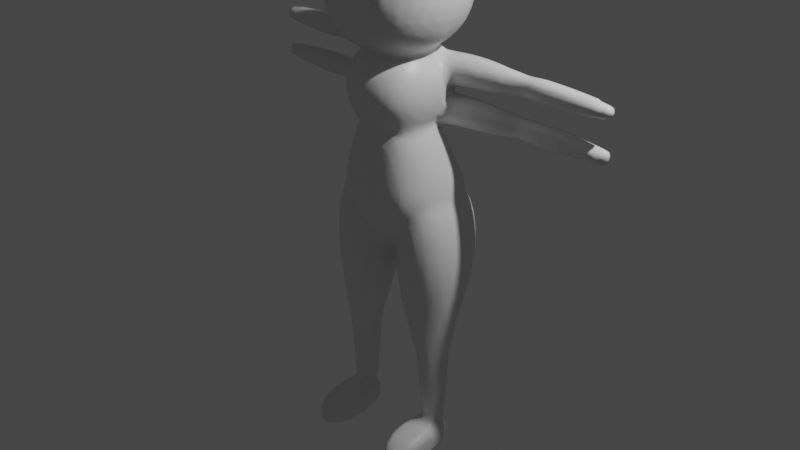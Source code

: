 # Source: baba.blend  (saved by Blender 2.83.19; exported with 4.5.12 LTS)
import bpy
from mathutils import Matrix  # noqa: F401  (used for matrix-valued properties, if any)

bpy.ops.wm.read_factory_settings(use_empty=True)
scene = bpy.context.scene
scene.name = 'Scene'

# ---- collections
col_collection = bpy.data.collections.new('Collection'); scene.collection.children.link(col_collection)

# ---- materials (node trees are filled in below, after node groups)
mat_material = bpy.data.materials.new('Material')
mat_material.alpha_threshold = 0.0
mat_material.use_transparent_shadow = False
mat_material.line_color = (0.0, 0.0, 0.0, 1.0)

# ---- material node trees
mat_material.use_nodes = True; mat_material.node_tree.nodes.clear()
_N = mat_material.node_tree.nodes; _L = mat_material.node_tree.links
n0 = _N.new('ShaderNodeOutputMaterial'); n0.name = 'Material Output'; n0.location = (300, 300)
n1 = _N.new('ShaderNodeBsdfPrincipled'); n1.name = 'Principled BSDF'; n1.location = (10, 300)
n1.distribution = 'GGX'
n1.subsurface_method = 'BURLEY'
n1.inputs[2].default_value = 0.4
n1.inputs[3].default_value = 1.45
n1.inputs[27].default_value = (0.0, 0.0, 0.0, 1.0)
n1.inputs[28].default_value = 1.0
_L.new(n1.outputs[0], n0.inputs[0])
n0.is_active_output = True

# ---- world
world_world = bpy.data.worlds.new('World'); scene.world = world_world
world_world.use_nodes = True; world_world.node_tree.nodes.clear()
_N = world_world.node_tree.nodes; _L = world_world.node_tree.links
n0 = _N.new('ShaderNodeOutputWorld'); n0.name = 'World Output'; n0.location = (300, 300)
n1 = _N.new('ShaderNodeBackground'); n1.name = 'Background'; n1.location = (10, 300)
n1.inputs[0].default_value = (0.05088, 0.05088, 0.05088, 1.0)
_L.new(n1.outputs[0], n0.inputs[0])
n0.is_active_output = True
world_world.color = (0.05088, 0.05088, 0.05088)
world_world.use_sun_shadow = False
world_world.sun_shadow_jitter_overblur = 0.0

# ---- cameras
cam_camera = bpy.data.cameras.new('Camera')
cam_camera.clip_end = 100.0
cam_camera.ortho_scale = 7.314

# ---- lights
light_light = bpy.data.lights.new('Light', 'POINT')
light_light.transmission_factor = 0.0
light_light.energy = 1000.0
light_light.shadow_soft_size = 0.1
light_light.shadow_maximum_resolution = 0.006
light_light.use_absolute_resolution = True

# ---- meshes
me_cube = bpy.data.meshes.new('Cube')
me_cube.from_pydata([(0.4583, 0.4583, -5.724), (0.4583, 0.4583, -6.641), (0.4583, -0.4583, -5.724), (0.4583, -0.4583, -6.641), (-0.4583, 0.4583, -5.724), (-0.4583, 0.4583, -6.641), (-0.4583, -0.4583, -5.724), (-0.4583, -0.4583, -6.641), (-0.5613, -9.313e-10, -6.744), (-8.731e-09, 0.5613, -6.744), (0.5613, 0.5613, -6.182), (-0.5613, -0.5613, -6.182), (0.5613, -0.5613, -6.182), (-0.5613, 0.5613, -6.182), (-8.731e-09, -0.5613, -5.621), (0.5613, -9.313e-10, -5.621), (-8.731e-09, -0.5613, -6.744), (-0.5613, -9.313e-10, -5.621), (-8.731e-09, 0.5613, -5.621), (0.5613, -9.313e-10, -6.744), (-8.731e-09, 0.7938, -6.182), (0.7938, -9.313e-10, -6.182), (-8.731e-09, -9.313e-10, -6.976), (-0.7938, -9.313e-10, -6.182), (-8.731e-09, -0.7938, -6.182), (-8.731e-09, -9.313e-10, -5.389), (0.4976, -0.5014, 2.964), (0.4976, -0.5014, 1.972), (-0.4943, -0.5014, 2.964), (-0.4943, -0.5014, 1.972), (0.4976, 0.4905, 2.964), (0.4976, 0.4905, 1.972), (-0.4943, 0.4905, 2.964), (-0.4943, 0.4905, 1.972), (0.001649, 0.602, 1.861), (0.6091, -0.005461, 1.861), (0.6091, -0.6129, 2.468), (-0.6058, 0.602, 2.468), (-0.6058, -0.6129, 2.468), (0.6091, 0.602, 2.468), (-0.6058, -0.005461, 3.076), (0.001649, -0.6129, 3.076), (-0.6058, -0.005461, 1.861), (0.001649, 0.602, 3.076), (0.6091, -0.005461, 3.076), (0.001649, -0.6129, 1.861), (0.8607, -0.005461, 2.468), (0.001649, -0.8645, 2.468), (0.001649, -0.005461, 1.609), (0.001649, 0.8536, 2.468), (-0.8574, -0.005461, 2.468), (0.001649, -0.005461, 3.327), (0.6425, 0.6425, -7.742), (0.6425, 0.6425, -8.914), (0.6425, -0.6425, -7.742), (0.6425, -0.6425, -8.914), (-0.6425, 0.6425, -7.742), (-0.6425, 0.6425, -8.914), (-0.6425, -0.6425, -7.742), (-0.6425, -0.6425, -8.914), (-0.6425, 0.0, -8.914), (5.006e-09, 0.6425, -8.914), (0.6425, 0.6425, -8.328), (-0.6425, -0.6425, -8.328), (0.6425, -0.6425, -8.328), (-0.6425, 0.6425, -8.328), (5.006e-09, -0.6425, -7.742), (0.6425, 0.0, -7.742), (5.006e-09, -0.6425, -8.914), (-0.6425, 0.0, -7.742), (5.006e-09, 0.6425, -7.742), (0.6425, 0.0, -8.914), (5.006e-09, 0.6425, -8.328), (0.6425, 0.0, -8.328), (5.006e-09, 0.0, -8.914), (-0.6425, 0.0, -8.328), (5.006e-09, -0.6425, -8.328), (5.006e-09, 0.0, -7.742), (-0.1008, 0.354, 1.498), (-2.081, 0.4912, 1.55), (-0.1055, 0.1149, 1.5), (-2.081, 0.3528, 1.55), (-0.1008, 0.354, 1.741), (-2.081, 0.4912, 1.689), (-0.1055, 0.1149, 1.739), (-2.081, 0.3528, 1.689), (-2.081, 0.422, 1.717), (-2.081, 0.5199, 1.619), (-1.265, 0.4824, 1.544), (-1.265, 0.3616, 1.695), (-1.265, 0.3616, 1.544), (-1.265, 0.4824, 1.695), (-0.1055, 0.0653, 1.619), (-0.1008, 0.2328, 1.448), (-2.081, 0.3241, 1.619), (-0.1008, 0.2328, 1.791), (-0.1055, 0.4041, 1.619), (-2.081, 0.422, 1.522), (-1.265, 0.5074, 1.619), (-1.265, 0.422, 1.513), (-1.265, 0.422, 1.726), (-1.265, 0.3366, 1.619), (-0.113, 0.2377, 1.619), (0.3671, -0.3654, 1.761), (0.2199, -0.2731, 0.8518), (-0.3638, -0.3654, 1.761), (-0.2166, -0.2731, 0.8518), (0.3671, 0.3654, 1.761), (0.2199, 0.212, 0.8518), (-0.3638, 0.3654, 1.761), (-0.2166, 0.212, 0.8518), (0.001649, 0.261, 0.8356), (0.2689, -0.01743, 0.8356), (0.4394, -0.4381, 1.381), (-0.4367, 0.438, 1.382), (-0.4361, -0.4381, 1.381), (0.44, 0.438, 1.382), (-0.4459, -2.224e-05, 1.843), (0.001649, -0.4476, 1.843), (-0.2656, -0.01743, 0.8356), (0.001649, 0.4475, 1.843), (0.4492, -2.216e-05, 1.843), (0.001649, -0.2731, 0.8356), (0.527, -0.0002128, 1.387), (0.001649, -0.6317, 1.394), (0.001649, -0.006291, 0.799), (0.001649, 0.4541, 1.385), (-0.5237, -0.000213, 1.387), (0.001649, -2.22e-05, 1.917), (0.001649, 0.007676, -0.3138), (-0.7623, -0.005305, 0.1791), (0.001649, -0.4385, 0.1802), (0.001649, -0.02262, 1.298), (0.001649, 0.7468, 0.1762), (0.7655, -0.005305, 0.1791), (0.001649, 0.3055, 1.247), (0.2032, 0.01274, -0.2778), (0.001649, -0.1821, -0.2778), (-0.3607, -0.02409, 1.266), (-0.2374, 0.43, 0.3954), (-0.4221, 0.09406, -2.293), (-0.237, -0.2306, 0.3954), (-0.4221, -0.09406, -2.293), (-0.5766, 0.4377, 0.4816), (-0.6102, 0.09406, -2.293), (-0.5766, -0.2303, 0.4816), (-0.6102, -0.09406, -2.293), (-0.6492, -2.972e-10, -2.293), (-0.5162, 0.133, -2.293), (-0.2221, 0.2146, -0.7457), (-0.7075, -0.2143, -0.7463), (-0.1911, -0.2146, -0.7454), (-0.7361, 0.2144, -0.7463), (-0.3847, -0.3261, 0.4543), (-0.1919, 0.05174, 0.3584), (-0.5162, -0.133, -2.293), (-0.6721, 0.07784, 0.4816), (-0.3847, 0.5696, 0.4543), (-0.3831, -2.972e-10, -2.293), (-0.4932, 0.3032, -0.7462), (-0.1021, 2.236e-06, -0.7453), (-0.5162, 0.0, -2.293), (-0.8249, 2.236e-06, -0.7463), (-0.4367, -0.3033, -0.746), (-0.4078, 0.08796, 0.4236), (-0.3723, 0.1202, -2.18), (-0.3723, 0.1202, -2.465), (-0.3207, -0.5231, -2.237), (-0.3207, -0.5231, -2.515), (-0.6653, 0.1202, -2.18), (-0.6653, 0.1202, -2.465), (-0.7169, -0.5231, -2.237), (-0.7169, -0.5231, -2.515), (-0.7092, -0.1897, -2.507), (-0.5188, 0.1273, -2.465), (-0.3723, 0.1249, -2.323), (-0.7169, -0.5646, -2.346), (-0.3207, -0.5646, -2.346), (-0.6653, 0.1249, -2.323), (-0.5188, -0.5854, -2.238), (-0.3284, -0.1897, -2.138), (-0.5188, -0.5854, -2.516), (-0.7092, -0.1897, -2.138), (-0.5188, 0.1273, -2.18), (-0.3284, -0.1897, -2.507), (-0.5188, 0.1497, -2.323), (-0.3276, -0.1911, -2.323), (-0.5188, -0.1918, -2.508), (-0.71, -0.1911, -2.323), (-0.5188, -0.7816, -2.511), (-0.5188, -0.1918, -2.137), (0.001649, 0.1531, -0.2778), (-0.1999, 0.01274, -0.2778), (0.4905, -0.4371, 0.2012), (-0.6534, 0.5549, 0.2008), (-0.4872, -0.4371, 0.2012), (0.6567, 0.5549, 0.2008), (0.364, -0.02409, 1.266), (0.001649, -0.3177, 1.265), (-0.2609, -0.3177, 1.229), (-0.1377, -0.1421, -0.2377), (0.2642, -0.3177, 1.229), (0.141, -0.1421, -0.2377), (-0.2787, 0.2048, 1.223), (-0.1759, 0.1261, -0.2377), (0.282, 0.2048, 1.223), (0.1792, 0.1261, -0.2377), (-0.7639, -0.262, -0.1847), (-0.1789, 0.3943, -0.1881), (-0.1382, -0.262, -0.1881), (-0.7831, 0.4468, -0.1847), (-0.5066, 0.614, -0.1873), (-0.02964, 0.02648, -0.1881), (-0.8916, 0.06262, -0.1847), (-0.4395, -0.3705, -0.1873), (-0.3849, 0.1297, -1.31), (-0.3825, -0.1297, -1.31), (-0.6457, 0.1297, -1.31), (-0.6457, -0.1297, -1.31), (-0.516, 0.1834, -1.31), (-0.3288, 0.0, -1.31), (-0.6994, 0.0, -1.31), (-0.5146, -0.2676, -1.31), (0.3107, -0.3397, 1.115), (-0.3074, -0.3397, 1.115), (0.3078, 0.3032, 1.115), (-0.3045, 0.3032, 1.115), (0.4108, -0.002894, 1.107), (0.001649, -0.3532, 1.105), (0.001649, 0.3537, 1.105), (-0.4075, -0.002894, 1.107), (0.001649, -0.4069, 0.6191), (-0.6169, -0.008561, 0.6191), (0.001649, 0.586, 0.6075), (0.6202, -0.008561, 0.6191), (-0.4118, -0.4069, 0.6105), (0.4151, -0.4069, 0.6105), (-0.5688, 0.4255, 0.6083), (0.5721, 0.4255, 0.6083), (-0.5085, 0.2528, 1.745), (-0.5085, 0.5043, 1.494), (-0.5085, 0.2528, 1.494), (-0.5085, 0.5043, 1.745), (-0.5085, 0.5564, 1.619), (-0.5085, 0.3786, 1.442), (-0.5085, 0.3786, 1.797), (-0.5085, 0.2008, 1.619), (-1.358, 0.2893, 1.619), (-1.358, 0.422, 1.764), (-1.358, 0.422, 1.475), (-1.358, 0.5547, 1.619), (-1.358, 0.3282, 1.721), (-1.358, 0.5159, 1.721), (-1.358, 0.3282, 1.518), (-1.358, 0.5159, 1.518), (-2.201, 0.422, 1.675), (-2.201, 0.3828, 1.659), (-2.201, 0.4774, 1.619), (-2.201, 0.4612, 1.659), (-2.201, 0.3666, 1.619), (-2.201, 0.3828, 1.58), (-2.201, 0.422, 1.564), (-2.201, 0.4612, 1.58), (-2.201, 0.422, 1.619), (-1.119, 0.5297, 1.619), (-1.119, 0.4967, 1.711), (-1.119, 0.3377, 1.711), (-1.119, 0.4172, 1.75), (-1.119, 0.3377, 1.527), (-1.119, 0.4172, 1.489), (-1.119, 0.4967, 1.527), (-1.119, 0.3048, 1.619), (-0.8181, 0.2792, 1.733), (-0.8181, 0.5399, 1.619), (-0.8181, 0.4952, 1.733), (-0.8181, 0.3872, 1.781), (-0.8181, 0.2792, 1.505), (-0.8181, 0.3872, 1.458), (-0.8181, 0.4952, 1.505), (-0.8181, 0.2345, 1.619), (-0.8181, 0.2345, 1.206), (-0.8181, 0.4952, 1.092), (-0.8181, 0.3872, 1.045), (-0.8181, 0.2792, 1.092), (-0.8181, 0.3872, 1.367), (-0.8181, 0.4952, 1.32), (-0.8181, 0.5399, 1.206), (-0.8181, 0.2792, 1.32), (-1.119, 0.3048, 1.206), (-1.119, 0.4967, 1.114), (-1.119, 0.4172, 1.076), (-1.119, 0.3377, 1.114), (-1.119, 0.4172, 1.336), (-1.119, 0.3377, 1.298), (-1.119, 0.4967, 1.298), (-1.119, 0.5297, 1.206), (-2.201, 0.422, 1.206), (-2.201, 0.4612, 1.167), (-2.201, 0.422, 1.151), (-2.201, 0.3828, 1.167), (-2.201, 0.3666, 1.206), (-2.201, 0.4612, 1.245), (-2.201, 0.4774, 1.206), (-2.201, 0.3828, 1.245), (-2.201, 0.422, 1.262), (-1.358, 0.5159, 1.104), (-1.358, 0.3282, 1.104), (-1.358, 0.5159, 1.308), (-1.358, 0.3282, 1.308), (-1.358, 0.5547, 1.206), (-1.358, 0.422, 1.062), (-1.358, 0.422, 1.35), (-1.358, 0.2893, 1.206), (-0.5085, 0.2008, 1.206), (-0.5085, 0.3786, 1.384), (-0.5085, 0.3786, 1.028), (-0.5085, 0.5564, 1.206), (-0.5085, 0.5043, 1.332), (-0.5085, 0.2528, 1.08), (-0.5085, 0.5043, 1.08), (-0.5085, 0.2528, 1.332), (-0.113, 0.2377, 1.206), (-1.265, 0.3366, 1.206), (-1.265, 0.422, 1.313), (-1.265, 0.422, 1.099), (-1.265, 0.5074, 1.206), (-2.081, 0.422, 1.108), (-0.1055, 0.4041, 1.206), (-0.1008, 0.2328, 1.378), (-2.081, 0.3241, 1.206), (-0.1008, 0.2328, 1.035), (-0.1055, 0.0653, 1.206), (-1.265, 0.4824, 1.282), (-1.265, 0.3616, 1.131), (-1.265, 0.3616, 1.282), (-1.265, 0.4824, 1.131), (-2.081, 0.5199, 1.206), (-2.081, 0.422, 1.304), (-2.081, 0.3528, 1.275), (-0.1055, 0.1149, 1.326), (-2.081, 0.4912, 1.275), (-0.1008, 0.354, 1.327), (-2.081, 0.3528, 1.137), (-0.1055, 0.1149, 1.086), (-2.081, 0.4912, 1.137), (-0.1008, 0.354, 1.085), (-0.3902, 0.1246, -1.451), (-0.3882, -0.1246, -1.451), (-0.6406, 0.1246, -1.451), (-0.516, 0.1762, -1.451), (-0.3366, -4.248e-11, -1.451), (-0.6922, -4.248e-11, -1.451), (-0.5148, -0.1762, -1.451), (-0.6406, -0.1246, -1.451)], [], [(25, 17, 6, 14), (24, 14, 6, 11), (23, 17, 4, 13), (22, 19, 3, 16), (21, 15, 2, 12), (20, 18, 0, 10), (9, 20, 10, 1), (5, 13, 20, 9), (13, 4, 18, 20), (19, 21, 12, 3), (1, 10, 21, 19), (10, 0, 15, 21), (8, 22, 16, 7), (5, 9, 22, 8), (9, 1, 19, 22), (8, 23, 13, 5), (7, 11, 23, 8), (11, 6, 17, 23), (16, 24, 11, 7), (3, 12, 24, 16), (12, 2, 14, 24), (15, 25, 14, 2), (0, 18, 25, 15), (18, 4, 17, 25), (51, 43, 32, 40), (50, 40, 32, 37), (49, 43, 30, 39), (48, 45, 29, 42), (47, 41, 28, 38), (46, 44, 26, 36), (35, 46, 36, 27), (31, 39, 46, 35), (39, 30, 44, 46), (45, 47, 38, 29), (27, 36, 47, 45), (36, 26, 41, 47), (34, 48, 42, 33), (31, 35, 48, 34), (35, 27, 45, 48), (34, 49, 39, 31), (33, 37, 49, 34), (37, 32, 43, 49), (42, 50, 37, 33), (29, 38, 50, 42), (38, 28, 40, 50), (41, 51, 40, 28), (26, 44, 51, 41), (44, 30, 43, 51), (77, 69, 58, 66), (76, 66, 58, 63), (75, 69, 56, 65), (74, 71, 55, 68), (73, 67, 54, 64), (72, 70, 52, 62), (61, 72, 62, 53), (57, 65, 72, 61), (65, 56, 70, 72), (71, 73, 64, 55), (53, 62, 73, 71), (62, 52, 67, 73), (60, 74, 68, 59), (57, 61, 74, 60), (61, 53, 71, 74), (60, 75, 65, 57), (59, 63, 75, 60), (63, 58, 69, 75), (68, 76, 63, 59), (55, 64, 76, 68), (64, 54, 66, 76), (67, 77, 66, 54), (52, 70, 77, 67), (70, 56, 69, 77), (102, 95, 84, 92), (246, 92, 84, 239), (245, 95, 82, 242), (85, 86, 255, 256), (244, 93, 80, 241), (243, 96, 78, 240), (250, 98, 88, 254), (252, 91, 98, 250), (242, 82, 96, 243), (249, 99, 90, 253), (254, 88, 99, 249), (240, 78, 93, 244), (87, 79, 262, 257), (94, 85, 256, 259), (81, 94, 259, 260), (248, 100, 91, 252), (251, 89, 100, 248), (239, 84, 95, 245), (247, 101, 89, 251), (253, 90, 101, 247), (241, 80, 92, 246), (93, 102, 92, 80), (78, 96, 102, 93), (96, 82, 95, 102), (128, 120, 109, 117), (127, 117, 109, 114), (126, 120, 107, 116), (125, 122, 106, 119), (124, 118, 105, 115), (123, 121, 103, 113), (227, 123, 113, 223), (225, 116, 123, 227), (116, 107, 121, 123), (228, 124, 115, 224), (223, 113, 124, 228), (113, 103, 118, 124), (111, 125, 119, 110), (108, 112, 125, 111), (112, 104, 122, 125), (229, 126, 116, 225), (226, 114, 126, 229), (114, 109, 120, 126), (230, 127, 114, 226), (224, 115, 127, 230), (115, 105, 117, 127), (118, 128, 117, 105), (103, 121, 128, 118), (121, 107, 120, 128), (237, 194, 130, 232), (194, 204, 192, 130), (201, 197, 132, 198), (130, 192, 200, 195), (134, 136, 206, 196), (198, 132, 138, 199), (195, 200, 137, 131), (136, 202, 137, 129), (129, 137, 200, 192), (238, 196, 133, 233), (191, 129, 192, 204), (196, 206, 191, 133), (133, 191, 204, 194), (164, 156, 145, 153), (214, 153, 145, 207), (213, 156, 143, 210), (161, 158, 142, 155), (212, 154, 141, 209), (211, 157, 139, 208), (219, 159, 149, 215), (217, 152, 159, 219), (210, 143, 157, 211), (220, 160, 151, 216), (215, 149, 160, 220), (208, 139, 154, 212), (147, 161, 155, 146), (144, 148, 161, 147), (148, 140, 158, 161), (221, 162, 152, 217), (218, 150, 162, 221), (207, 145, 156, 213), (222, 163, 150, 218), (216, 151, 163, 222), (209, 141, 153, 214), (154, 164, 153, 141), (139, 157, 164, 154), (157, 143, 156, 164), (190, 182, 171, 179), (189, 179, 171, 176), (188, 182, 169, 178), (187, 184, 168, 181), (186, 180, 167, 177), (185, 183, 165, 175), (174, 185, 175, 166), (170, 178, 185, 174), (178, 169, 183, 185), (184, 186, 177, 168), (166, 175, 186, 184), (175, 165, 180, 186), (173, 187, 181, 172), (170, 174, 187, 173), (174, 166, 184, 187), (173, 188, 178, 170), (172, 176, 188, 173), (176, 171, 182, 188), (181, 189, 176, 172), (168, 177, 189, 181), (177, 167, 179, 189), (180, 190, 179, 167), (165, 183, 190, 180), (183, 169, 182, 190), (234, 134, 196, 238), (233, 133, 194, 237), (197, 205, 135, 132), (131, 137, 202, 193), (231, 131, 193, 236), (236, 193, 134, 234), (132, 135, 203, 138), (193, 202, 136, 134), (235, 195, 131, 231), (232, 130, 195, 235), (206, 136, 129, 191), (151, 209, 214, 163), (150, 207, 213, 162), (149, 208, 212, 160), (152, 210, 211, 159), (159, 211, 208, 149), (160, 212, 209, 151), (162, 213, 210, 152), (163, 214, 207, 150), (347, 216, 222, 352), (352, 222, 218, 353), (353, 218, 221, 351), (351, 221, 217, 348), (346, 215, 220, 350), (350, 220, 216, 347), (348, 217, 219, 349), (349, 219, 215, 346), (106, 224, 230, 119), (119, 230, 226, 110), (110, 226, 229, 111), (111, 229, 225, 108), (104, 223, 228, 122), (122, 228, 224, 106), (108, 225, 227, 112), (112, 227, 223, 104), (138, 232, 235, 199), (199, 235, 231, 198), (201, 236, 234, 197), (198, 231, 236, 201), (135, 233, 237, 203), (197, 234, 238, 205), (205, 238, 233, 135), (203, 237, 232, 138), (273, 243, 240, 278), (277, 244, 241, 276), (279, 246, 239, 272), (272, 239, 245, 275), (275, 245, 242, 274), (274, 242, 243, 273), (276, 241, 246, 279), (85, 251, 248, 86), (97, 249, 253, 81), (83, 252, 250, 87), (81, 253, 247, 94), (87, 250, 254, 79), (86, 248, 252, 83), (94, 247, 251, 85), (79, 254, 249, 97), (278, 240, 244, 277), (263, 261, 260, 259), (255, 263, 259, 256), (258, 257, 263, 255), (257, 262, 261, 263), (79, 97, 261, 262), (97, 81, 260, 261), (86, 83, 258, 255), (83, 87, 257, 258), (88, 270, 269, 99), (90, 268, 271, 101), (91, 265, 264, 98), (100, 267, 265, 91), (89, 266, 267, 100), (101, 271, 266, 89), (99, 269, 268, 90), (98, 264, 270, 88), (270, 278, 277, 269), (268, 276, 279, 271), (265, 274, 273, 264), (267, 275, 274, 265), (266, 272, 275, 267), (271, 279, 272, 266), (269, 277, 276, 268), (264, 273, 278, 270), (295, 286, 281, 289), (290, 282, 283, 291), (288, 280, 287, 293), (293, 287, 284, 292), (292, 284, 285, 294), (294, 285, 286, 295), (291, 283, 280, 288), (289, 281, 282, 290), (325, 295, 289, 335), (324, 290, 291, 333), (322, 288, 293, 334), (334, 293, 292, 323), (323, 292, 294, 332), (332, 294, 295, 325), (333, 291, 288, 322), (335, 289, 290, 324), (340, 336, 302, 301), (337, 340, 301, 304), (326, 342, 299, 298), (344, 326, 298, 297), (302, 297, 298, 296), (301, 302, 296, 304), (304, 296, 300, 303), (296, 298, 299, 300), (281, 319, 315, 282), (344, 305, 310, 326), (329, 312, 308, 338), (337, 311, 307, 340), (336, 309, 305, 344), (342, 306, 312, 329), (340, 307, 309, 336), (326, 310, 306, 342), (338, 308, 311, 337), (283, 318, 313, 280), (285, 317, 316, 286), (284, 314, 317, 285), (287, 320, 314, 284), (280, 313, 320, 287), (282, 315, 318, 283), (286, 316, 319, 281), (327, 341, 328, 321), (345, 327, 321, 330), (330, 321, 331, 343), (318, 343, 331, 313), (306, 333, 322, 312), (312, 322, 334, 308), (320, 339, 328, 314), (308, 334, 323, 311), (311, 323, 332, 307), (342, 329, 300, 299), (329, 338, 303, 300), (336, 344, 297, 302), (319, 345, 330, 315), (305, 335, 324, 310), (310, 324, 333, 306), (317, 341, 327, 316), (307, 332, 325, 309), (309, 325, 335, 305), (316, 327, 345, 319), (315, 330, 343, 318), (338, 337, 304, 303), (314, 328, 341, 317), (313, 331, 339, 320), (321, 328, 339, 331), (148, 349, 346, 140), (144, 348, 349, 148), (158, 350, 347, 142), (140, 346, 350, 158), (147, 351, 348, 144), (146, 353, 351, 147), (155, 352, 353, 146), (142, 347, 352, 155)])
_uv = me_cube.uv_layers.new(name='UVMap')
_uv.uv.foreach_set('vector', [0.75, 0.625, 0.875, 0.625, 0.875, 0.75, 0.75, 0.75, 0.5, 0.875, 0.625, 0.875, 0.625, 1.0, 0.5, 1.0, 0.5, 0.125, 0.625, 0.125, 0.625, 0.25, 0.5, 0.25, 0.25, 0.625, 0.375, 0.625, 0.375, 0.75, 0.25, 0.75, 0.5, 0.625, 0.625, 0.625, 0.625, 0.75, 0.5, 0.75, 0.5, 0.375, 0.625, 0.375, 0.625, 0.5, 0.5, 0.5, 0.375, 0.375, 0.5, 0.375, 0.5, 0.5, 0.375, 0.5, 0.375, 0.25, 0.5, 0.25, 0.5, 0.375, 0.375, 0.375, 0.5, 0.25, 0.625, 0.25, 0.625, 0.375, 0.5, 0.375, 0.375, 0.625, 0.5, 0.625, 0.5, 0.75, 0.375, 0.75, 0.375, 0.5, 0.5, 0.5, 0.5, 0.625, 0.375, 0.625, 0.5, 0.5, 0.625, 0.5, 0.625, 0.625, 0.5, 0.625, 0.125, 0.625, 0.25, 0.625, 0.25, 0.75, 0.125, 0.75, 0.125, 0.5, 0.25, 0.5, 0.25, 0.625, 0.125, 0.625, 0.25, 0.5, 0.375, 0.5, 0.375, 0.625, 0.25, 0.625, 0.375, 0.125, 0.5, 0.125, 0.5, 0.25, 0.375, 0.25, 0.375, 0.0, 0.5, 0.0, 0.5, 0.125, 0.375, 0.125, 0.5, 0.0, 0.625, 0.0, 0.625, 0.125, 0.5, 0.125, 0.375, 0.875, 0.5, 0.875, 0.5, 1.0, 0.375, 1.0, 0.375, 0.75, 0.5, 0.75, 0.5, 0.875, 0.375, 0.875, 0.5, 0.75, 0.625, 0.75, 0.625, 0.875, 0.5, 0.875, 0.625, 0.625, 0.75, 0.625, 0.75, 0.75, 0.625, 0.75, 0.625, 0.5, 0.75, 0.5, 0.75, 0.625, 0.625, 0.625, 0.75, 0.5, 0.875, 0.5, 0.875, 0.625, 0.75, 0.625, 0.75, 0.625, 0.875, 0.625, 0.875, 0.75, 0.75, 0.75, 0.5, 0.875, 0.625, 0.875, 0.625, 1.0, 0.5, 1.0, 0.5, 0.125, 0.625, 0.125, 0.625, 0.25, 0.5, 0.25, 0.25, 0.625, 0.375, 0.625, 0.375, 0.75, 0.25, 0.75, 0.5, 0.625, 0.625, 0.625, 0.625, 0.75, 0.5, 0.75, 0.5, 0.375, 0.625, 0.375, 0.625, 0.5, 0.5, 0.5, 0.375, 0.375, 0.5, 0.375, 0.5, 0.5, 0.375, 0.5, 0.375, 0.25, 0.5, 0.25, 0.5, 0.375, 0.375, 0.375, 0.5, 0.25, 0.625, 0.25, 0.625, 0.375, 0.5, 0.375, 0.375, 0.625, 0.5, 0.625, 0.5, 0.75, 0.375, 0.75, 0.375, 0.5, 0.5, 0.5, 0.5, 0.625, 0.375, 0.625, 0.5, 0.5, 0.625, 0.5, 0.625, 0.625, 0.5, 0.625, 0.125, 0.625, 0.25, 0.625, 0.25, 0.75, 0.125, 0.75, 0.125, 0.5, 0.25, 0.5, 0.25, 0.625, 0.125, 0.625, 0.25, 0.5, 0.375, 0.5, 0.375, 0.625, 0.25, 0.625, 0.375, 0.125, 0.5, 0.125, 0.5, 0.25, 0.375, 0.25, 0.375, 0.0, 0.5, 0.0, 0.5, 0.125, 0.375, 0.125, 0.5, 0.0, 0.625, 0.0, 0.625, 0.125, 0.5, 0.125, 0.375, 0.875, 0.5, 0.875, 0.5, 1.0, 0.375, 1.0, 0.375, 0.75, 0.5, 0.75, 0.5, 0.875, 0.375, 0.875, 0.5, 0.75, 0.625, 0.75, 0.625, 0.875, 0.5, 0.875, 0.625, 0.625, 0.75, 0.625, 0.75, 0.75, 0.625, 0.75, 0.625, 0.5, 0.75, 0.5, 0.75, 0.625, 0.625, 0.625, 0.75, 0.5, 0.875, 0.5, 0.875, 0.625, 0.75, 0.625, 0.75, 0.625, 0.875, 0.625, 0.875, 0.75, 0.75, 0.75, 0.5, 0.875, 0.625, 0.875, 0.625, 1.0, 0.5, 1.0, 0.5, 0.125, 0.625, 0.125, 0.625, 0.25, 0.5, 0.25, 0.25, 0.625, 0.375, 0.625, 0.375, 0.75, 0.25, 0.75, 0.5, 0.625, 0.625, 0.625, 0.625, 0.75, 0.5, 0.75, 0.5, 0.375, 0.625, 0.375, 0.625, 0.5, 0.5, 0.5, 0.375, 0.375, 0.5, 0.375, 0.5, 0.5, 0.375, 0.5, 0.375, 0.25, 0.5, 0.25, 0.5, 0.375, 0.375, 0.375, 0.5, 0.25, 0.625, 0.25, 0.625, 0.375, 0.5, 0.375, 0.375, 0.625, 0.5, 0.625, 0.5, 0.75, 0.375, 0.75, 0.375, 0.5, 0.5, 0.5, 0.5, 0.625, 0.375, 0.625, 0.5, 0.5, 0.625, 0.5, 0.625, 0.625, 0.5, 0.625, 0.125, 0.625, 0.25, 0.625, 0.25, 0.75, 0.125, 0.75, 0.125, 0.5, 0.25, 0.5, 0.25, 0.625, 0.125, 0.625, 0.25, 0.5, 0.375, 0.5, 0.375, 0.625, 0.25, 0.625, 0.375, 0.125, 0.5, 0.125, 0.5, 0.25, 0.375, 0.25, 0.375, 0.0, 0.5, 0.0, 0.5, 0.125, 0.375, 0.125, 0.5, 0.0, 0.625, 0.0, 0.625, 0.125, 0.5, 0.125, 0.375, 0.875, 0.5, 0.875, 0.5, 1.0, 0.375, 1.0, 0.375, 0.75, 0.5, 0.75, 0.5, 0.875, 0.375, 0.875, 0.5, 0.75, 0.625, 0.75, 0.625, 0.875, 0.5, 0.875, 0.625, 0.625, 0.75, 0.625, 0.75, 0.75, 0.625, 0.75, 0.625, 0.5, 0.75, 0.5, 0.75, 0.625, 0.625, 0.625, 0.75, 0.5, 0.875, 0.5, 0.875, 0.625, 0.75, 0.625, 0.75, 0.625, 0.875, 0.625, 0.875, 0.75, 0.75, 0.75, 0.5871, 0.875, 0.625, 0.875, 0.625, 1.0, 0.5871, 1.0, 0.5871, 0.125, 0.625, 0.125, 0.625, 0.25, 0.5871, 0.25, 0.375, 0.0, 0.375, 0.125, 0.375, 0.125, 0.375, 0.0, 0.5871, 0.625, 0.625, 0.625, 0.625, 0.75, 0.5871, 0.75, 0.5871, 0.375, 0.625, 0.375, 0.625, 0.5, 0.5871, 0.5, 0.4883, 0.375, 0.5, 0.375, 0.5, 0.5, 0.4883, 0.5, 0.4883, 0.25, 0.5, 0.25, 0.5, 0.375, 0.4883, 0.375, 0.5871, 0.25, 0.625, 0.25, 0.625, 0.375, 0.5871, 0.375, 0.4883, 0.625, 0.5, 0.625, 0.5, 0.75, 0.4883, 0.75, 0.4883, 0.5, 0.5, 0.5, 0.5, 0.625, 0.4883, 0.625, 0.5871, 0.5, 0.625, 0.5, 0.625, 0.625, 0.5871, 0.625, 0.375, 0.375, 0.375, 0.5, 0.375, 0.5, 0.375, 0.375, 0.375, 0.875, 0.375, 1.0, 0.375, 1.0, 0.375, 0.875, 0.375, 0.75, 0.375, 0.875, 0.375, 0.875, 0.375, 0.75, 0.4883, 0.125, 0.5, 0.125, 0.5, 0.25, 0.4883, 0.25, 0.4883, 0.0, 0.5, 0.0, 0.5, 0.125, 0.4883, 0.125, 0.5871, 0.0, 0.625, 0.0, 0.625, 0.125, 0.5871, 0.125, 0.4883, 0.875, 0.5, 0.875, 0.5, 1.0, 0.4883, 1.0, 0.4883, 0.75, 0.5, 0.75, 0.5, 0.875, 0.4883, 0.875, 0.5871, 0.75, 0.625, 0.75, 0.625, 0.875, 0.5871, 0.875, 0.625, 0.625, 0.75, 0.625, 0.75, 0.75, 0.625, 0.75, 0.625, 0.5, 0.75, 0.5, 0.75, 0.625, 0.625, 0.625, 0.75, 0.5, 0.875, 0.5, 0.875, 0.625, 0.75, 0.625, 0.75, 0.625, 0.875, 0.625, 0.875, 0.75, 0.75, 0.75, 0.5, 0.875, 0.625, 0.875, 0.625, 1.0, 0.5, 1.0, 0.5, 0.125, 0.625, 0.125, 0.625, 0.25, 0.5, 0.25, 0.25, 0.625, 0.375, 0.625, 0.375, 0.75, 0.25, 0.75, 0.5, 0.625, 0.625, 0.625, 0.625, 0.75, 0.5, 0.75, 0.5, 0.375, 0.625, 0.375, 0.625, 0.5, 0.5, 0.5, 0.4375, 0.375, 0.5, 0.375, 0.5, 0.5, 0.4375, 0.5, 0.4375, 0.25, 0.5, 0.25, 0.5, 0.375, 0.4375, 0.375, 0.5, 0.25, 0.625, 0.25, 0.625, 0.375, 0.5, 0.375, 0.4375, 0.625, 0.5, 0.625, 0.5, 0.75, 0.4375, 0.75, 0.4375, 0.5, 0.5, 0.5, 0.5, 0.625, 0.4375, 0.625, 0.5, 0.5, 0.625, 0.5, 0.625, 0.625, 0.5, 0.625, 0.125, 0.625, 0.25, 0.625, 0.25, 0.75, 0.125, 0.75, 0.125, 0.5, 0.25, 0.5, 0.25, 0.625, 0.125, 0.625, 0.25, 0.5, 0.375, 0.5, 0.375, 0.625, 0.25, 0.625, 0.4375, 0.125, 0.5, 0.125, 0.5, 0.25, 0.4375, 0.25, 0.4375, 0.0, 0.5, 0.0, 0.5, 0.125, 0.4375, 0.125, 0.5, 0.0, 0.625, 0.0, 0.625, 0.125, 0.5, 0.125, 0.4375, 0.875, 0.5, 0.875, 0.5, 1.0, 0.4375, 1.0, 0.4375, 0.75, 0.5, 0.75, 0.5, 0.875, 0.4375, 0.875, 0.5, 0.75, 0.625, 0.75, 0.625, 0.875, 0.5, 0.875, 0.625, 0.625, 0.75, 0.625, 0.75, 0.75, 0.625, 0.75, 0.625, 0.5, 0.75, 0.5, 0.75, 0.625, 0.625, 0.625, 0.75, 0.5, 0.875, 0.5, 0.875, 0.625, 0.75, 0.625, 0.4496, 0.75, 0.5, 0.75, 0.5, 0.875, 0.4496, 0.875, 0.5, 0.75, 0.625, 0.75, 0.625, 0.875, 0.5, 0.875, 0.125, 0.5, 0.25, 0.5, 0.25, 0.625, 0.125, 0.625, 0.5, 0.875, 0.625, 0.875, 0.625, 1.0, 0.5, 1.0, 0.5, 0.375, 0.625, 0.375, 0.625, 0.5, 0.5, 0.5, 0.125, 0.625, 0.25, 0.625, 0.25, 0.75, 0.125, 0.75, 0.5, 0.0, 0.625, 0.0, 0.625, 0.125, 0.5, 0.125, 0.75, 0.5, 0.875, 0.5, 0.875, 0.625, 0.75, 0.625, 0.75, 0.625, 0.875, 0.625, 0.875, 0.75, 0.75, 0.75, 0.4496, 0.5, 0.5, 0.5, 0.5, 0.625, 0.4496, 0.625, 0.625, 0.625, 0.75, 0.625, 0.75, 0.75, 0.625, 0.75, 0.5, 0.5, 0.625, 0.5, 0.625, 0.625, 0.5, 0.625, 0.5, 0.625, 0.625, 0.625, 0.625, 0.75, 0.5, 0.75, 0.75, 0.625, 0.875, 0.625, 0.875, 0.75, 0.75, 0.75, 0.5625, 0.875, 0.625, 0.875, 0.625, 1.0, 0.5625, 1.0, 0.5625, 0.125, 0.625, 0.125, 0.625, 0.25, 0.5625, 0.25, 0.25, 0.625, 0.375, 0.625, 0.375, 0.75, 0.25, 0.75, 0.5625, 0.625, 0.625, 0.625, 0.625, 0.75, 0.5625, 0.75, 0.5625, 0.375, 0.625, 0.375, 0.625, 0.5, 0.5625, 0.5, 0.4375, 0.375, 0.5, 0.375, 0.5, 0.5, 0.4375, 0.5, 0.4375, 0.25, 0.5, 0.25, 0.5, 0.375, 0.4375, 0.375, 0.5625, 0.25, 0.625, 0.25, 0.625, 0.375, 0.5625, 0.375, 0.4375, 0.625, 0.5, 0.625, 0.5, 0.75, 0.4375, 0.75, 0.4375, 0.5, 0.5, 0.5, 0.5, 0.625, 0.4375, 0.625, 0.5625, 0.5, 0.625, 0.5, 0.625, 0.625, 0.5625, 0.625, 0.125, 0.625, 0.25, 0.625, 0.25, 0.75, 0.125, 0.75, 0.125, 0.5, 0.25, 0.5, 0.25, 0.625, 0.125, 0.625, 0.25, 0.5, 0.375, 0.5, 0.375, 0.625, 0.25, 0.625, 0.4375, 0.125, 0.5, 0.125, 0.5, 0.25, 0.4375, 0.25, 0.4375, 0.0, 0.5, 0.0, 0.5, 0.125, 0.4375, 0.125, 0.5625, 0.0, 0.625, 0.0, 0.625, 0.125, 0.5625, 0.125, 0.4375, 0.875, 0.5, 0.875, 0.5, 1.0, 0.4375, 1.0, 0.4375, 0.75, 0.5, 0.75, 0.5, 0.875, 0.4375, 0.875, 0.5625, 0.75, 0.625, 0.75, 0.625, 0.875, 0.5625, 0.875, 0.625, 0.625, 0.75, 0.625, 0.75, 0.75, 0.625, 0.75, 0.625, 0.5, 0.75, 0.5, 0.75, 0.625, 0.625, 0.625, 0.75, 0.5, 0.875, 0.5, 0.875, 0.625, 0.75, 0.625, 0.75, 0.625, 0.875, 0.625, 0.875, 0.75, 0.75, 0.75, 0.5, 0.875, 0.625, 0.875, 0.625, 1.0, 0.5, 1.0, 0.5, 0.125, 0.625, 0.125, 0.625, 0.25, 0.5, 0.25, 0.25, 0.625, 0.375, 0.625, 0.375, 0.75, 0.25, 0.75, 0.5, 0.625, 0.625, 0.625, 0.625, 0.75, 0.5, 0.75, 0.5, 0.375, 0.625, 0.375, 0.625, 0.5, 0.5, 0.5, 0.375, 0.375, 0.5, 0.375, 0.5, 0.5, 0.375, 0.5, 0.375, 0.25, 0.5, 0.25, 0.5, 0.375, 0.375, 0.375, 0.5, 0.25, 0.625, 0.25, 0.625, 0.375, 0.5, 0.375, 0.375, 0.625, 0.5, 0.625, 0.5, 0.75, 0.375, 0.75, 0.375, 0.5, 0.5, 0.5, 0.5, 0.625, 0.375, 0.625, 0.5, 0.5, 0.625, 0.5, 0.625, 0.625, 0.5, 0.625, 0.125, 0.625, 0.25, 0.625, 0.25, 0.75, 0.125, 0.75, 0.125, 0.5, 0.25, 0.5, 0.25, 0.625, 0.125, 0.625, 0.25, 0.5, 0.375, 0.5, 0.375, 0.625, 0.25, 0.625, 0.375, 0.125, 0.5, 0.125, 0.5, 0.25, 0.375, 0.25, 0.375, 0.0, 0.5, 0.0, 0.5, 0.125, 0.375, 0.125, 0.5, 0.0, 0.625, 0.0, 0.625, 0.125, 0.5, 0.125, 0.375, 0.875, 0.5, 0.875, 0.5, 1.0, 0.375, 1.0, 0.375, 0.75, 0.5, 0.75, 0.5, 0.875, 0.375, 0.875, 0.5, 0.75, 0.625, 0.75, 0.625, 0.875, 0.5, 0.875, 0.625, 0.625, 0.75, 0.625, 0.75, 0.75, 0.625, 0.75, 0.625, 0.5, 0.75, 0.5, 0.75, 0.625, 0.625, 0.625, 0.75, 0.5, 0.875, 0.5, 0.875, 0.625, 0.75, 0.625, 0.4496, 0.375, 0.5, 0.375, 0.5, 0.5, 0.4496, 0.5, 0.4496, 0.625, 0.5, 0.625, 0.5, 0.75, 0.4496, 0.75, 0.25, 0.5, 0.375, 0.5, 0.375, 0.625, 0.25, 0.625, 0.5, 0.125, 0.625, 0.125, 0.625, 0.25, 0.5, 0.25, 0.4496, 0.125, 0.5, 0.125, 0.5, 0.25, 0.4496, 0.25, 0.4496, 0.25, 0.5, 0.25, 0.5, 0.375, 0.4496, 0.375, 0.25, 0.625, 0.375, 0.625, 0.375, 0.75, 0.25, 0.75, 0.5, 0.25, 0.625, 0.25, 0.625, 0.375, 0.5, 0.375, 0.4496, 0.0, 0.5, 0.0, 0.5, 0.125, 0.4496, 0.125, 0.4496, 0.875, 0.5, 0.875, 0.5, 1.0, 0.4496, 1.0, 0.625, 0.5, 0.75, 0.5, 0.75, 0.625, 0.625, 0.625, 0.5, 0.75, 0.5625, 0.75, 0.5625, 0.875, 0.5, 0.875, 0.5, 0.0, 0.5625, 0.0, 0.5625, 0.125, 0.5, 0.125, 0.5, 0.5, 0.5625, 0.5, 0.5625, 0.625, 0.5, 0.625, 0.5, 0.25, 0.5625, 0.25, 0.5625, 0.375, 0.5, 0.375, 0.5, 0.375, 0.5625, 0.375, 0.5625, 0.5, 0.5, 0.5, 0.5, 0.625, 0.5625, 0.625, 0.5625, 0.75, 0.5, 0.75, 0.5, 0.125, 0.5625, 0.125, 0.5625, 0.25, 0.5, 0.25, 0.5, 0.875, 0.5625, 0.875, 0.5625, 1.0, 0.5, 1.0, 0.4286, 0.75, 0.4375, 0.75, 0.4375, 0.875, 0.4286, 0.875, 0.4286, 0.875, 0.4375, 0.875, 0.4375, 1.0, 0.4286, 1.0, 0.4286, 0.0, 0.4375, 0.0, 0.4375, 0.125, 0.4286, 0.125, 0.4286, 0.125, 0.4375, 0.125, 0.4375, 0.25, 0.4286, 0.25, 0.4286, 0.5, 0.4375, 0.5, 0.4375, 0.625, 0.4286, 0.625, 0.4286, 0.625, 0.4375, 0.625, 0.4375, 0.75, 0.4286, 0.75, 0.4286, 0.25, 0.4375, 0.25, 0.4375, 0.375, 0.4286, 0.375, 0.4286, 0.375, 0.4375, 0.375, 0.4375, 0.5, 0.4286, 0.5, 0.375, 0.75, 0.4375, 0.75, 0.4375, 0.875, 0.375, 0.875, 0.375, 0.875, 0.4375, 0.875, 0.4375, 1.0, 0.375, 1.0, 0.375, 0.0, 0.4375, 0.0, 0.4375, 0.125, 0.375, 0.125, 0.375, 0.125, 0.4375, 0.125, 0.4375, 0.25, 0.375, 0.25, 0.375, 0.5, 0.4375, 0.5, 0.4375, 0.625, 0.375, 0.625, 0.375, 0.625, 0.4375, 0.625, 0.4375, 0.75, 0.375, 0.75, 0.375, 0.25, 0.4375, 0.25, 0.4375, 0.375, 0.375, 0.375, 0.375, 0.375, 0.4375, 0.375, 0.4375, 0.5, 0.375, 0.5, 0.375, 0.875, 0.4496, 0.875, 0.4496, 1.0, 0.375, 1.0, 0.375, 0.0, 0.4496, 0.0, 0.4496, 0.125, 0.375, 0.125, 0.375, 0.25, 0.4496, 0.25, 0.4496, 0.375, 0.375, 0.375, 0.375, 0.125, 0.4496, 0.125, 0.4496, 0.25, 0.375, 0.25, 0.375, 0.625, 0.4496, 0.625, 0.4496, 0.75, 0.375, 0.75, 0.375, 0.375, 0.4496, 0.375, 0.4496, 0.5, 0.375, 0.5, 0.375, 0.5, 0.4496, 0.5, 0.4496, 0.625, 0.375, 0.625, 0.375, 0.75, 0.4496, 0.75, 0.4496, 0.875, 0.375, 0.875, 0.5515, 0.375, 0.5871, 0.375, 0.5871, 0.5, 0.5515, 0.5, 0.5515, 0.625, 0.5871, 0.625, 0.5871, 0.75, 0.5515, 0.75, 0.5515, 0.875, 0.5871, 0.875, 0.5871, 1.0, 0.5515, 1.0, 0.5515, 0.0, 0.5871, 0.0, 0.5871, 0.125, 0.5515, 0.125, 0.5515, 0.125, 0.5871, 0.125, 0.5871, 0.25, 0.5515, 0.25, 0.5515, 0.25, 0.5871, 0.25, 0.5871, 0.375, 0.5515, 0.375, 0.5515, 0.75, 0.5871, 0.75, 0.5871, 0.875, 0.5515, 0.875, 0.375, 0.0, 0.4883, 0.0, 0.4883, 0.125, 0.375, 0.125, 0.375, 0.625, 0.4883, 0.625, 0.4883, 0.75, 0.375, 0.75, 0.375, 0.25, 0.4883, 0.25, 0.4883, 0.375, 0.375, 0.375, 0.375, 0.75, 0.4883, 0.75, 0.4883, 0.875, 0.375, 0.875, 0.375, 0.375, 0.4883, 0.375, 0.4883, 0.5, 0.375, 0.5, 0.375, 0.125, 0.4883, 0.125, 0.4883, 0.25, 0.375, 0.25, 0.375, 0.875, 0.4883, 0.875, 0.4883, 1.0, 0.375, 1.0, 0.375, 0.5, 0.4883, 0.5, 0.4883, 0.625, 0.375, 0.625, 0.5515, 0.5, 0.5871, 0.5, 0.5871, 0.625, 0.5515, 0.625, 0.25, 0.625, 0.375, 0.625, 0.375, 0.75, 0.25, 0.75, 0.125, 0.625, 0.25, 0.625, 0.25, 0.75, 0.125, 0.75, 0.125, 0.5, 0.25, 0.5, 0.25, 0.625, 0.125, 0.625, 0.25, 0.5, 0.375, 0.5, 0.375, 0.625, 0.25, 0.625, 0.375, 0.5, 0.375, 0.625, 0.375, 0.625, 0.375, 0.5, 0.375, 0.625, 0.375, 0.75, 0.375, 0.75, 0.375, 0.625, 0.375, 0.125, 0.375, 0.25, 0.375, 0.25, 0.375, 0.125, 0.375, 0.25, 0.375, 0.375, 0.375, 0.375, 0.375, 0.25, 0.5, 0.5, 0.5169, 0.5, 0.5169, 0.625, 0.5, 0.625, 0.5, 0.75, 0.5169, 0.75, 0.5169, 0.875, 0.5, 0.875, 0.5, 0.25, 0.5169, 0.25, 0.5169, 0.375, 0.5, 0.375, 0.5, 0.125, 0.5169, 0.125, 0.5169, 0.25, 0.5, 0.25, 0.5, 0.0, 0.5169, 0.0, 0.5169, 0.125, 0.5, 0.125, 0.5, 0.875, 0.5169, 0.875, 0.5169, 1.0, 0.5, 1.0, 0.5, 0.625, 0.5169, 0.625, 0.5169, 0.75, 0.5, 0.75, 0.5, 0.375, 0.5169, 0.375, 0.5169, 0.5, 0.5, 0.5, 0.5169, 0.5, 0.5515, 0.5, 0.5515, 0.625, 0.5169, 0.625, 0.5169, 0.75, 0.5515, 0.75, 0.5515, 0.875, 0.5169, 0.875, 0.5169, 0.25, 0.5515, 0.25, 0.5515, 0.375, 0.5169, 0.375, 0.5169, 0.125, 0.5515, 0.125, 0.5515, 0.25, 0.5169, 0.25, 0.5169, 0.0, 0.5515, 0.0, 0.5515, 0.125, 0.5169, 0.125, 0.5169, 0.875, 0.5515, 0.875, 0.5515, 1.0, 0.5169, 1.0, 0.5169, 0.625, 0.5515, 0.625, 0.5515, 0.75, 0.5169, 0.75, 0.5169, 0.375, 0.5515, 0.375, 0.5515, 0.5, 0.5169, 0.5, 0.5169, 0.375, 0.5515, 0.375, 0.5515, 0.5, 0.5169, 0.5, 0.5169, 0.625, 0.5515, 0.625, 0.5515, 0.75, 0.5169, 0.75, 0.5169, 0.875, 0.5515, 0.875, 0.5515, 1.0, 0.5169, 1.0, 0.5169, 0.0, 0.5515, 0.0, 0.5515, 0.125, 0.5169, 0.125, 0.5169, 0.125, 0.5515, 0.125, 0.5515, 0.25, 0.5169, 0.25, 0.5169, 0.25, 0.5515, 0.25, 0.5515, 0.375, 0.5169, 0.375, 0.5169, 0.75, 0.5515, 0.75, 0.5515, 0.875, 0.5169, 0.875, 0.5169, 0.5, 0.5515, 0.5, 0.5515, 0.625, 0.5169, 0.625, 0.5, 0.375, 0.5169, 0.375, 0.5169, 0.5, 0.5, 0.5, 0.5, 0.625, 0.5169, 0.625, 0.5169, 0.75, 0.5, 0.75, 0.5, 0.875, 0.5169, 0.875, 0.5169, 1.0, 0.5, 1.0, 0.5, 0.0, 0.5169, 0.0, 0.5169, 0.125, 0.5, 0.125, 0.5, 0.125, 0.5169, 0.125, 0.5169, 0.25, 0.5, 0.25, 0.5, 0.25, 0.5169, 0.25, 0.5169, 0.375, 0.5, 0.375, 0.5, 0.75, 0.5169, 0.75, 0.5169, 0.875, 0.5, 0.875, 0.5, 0.5, 0.5169, 0.5, 0.5169, 0.625, 0.5, 0.625, 0.375, 0.25, 0.375, 0.375, 0.375, 0.375, 0.375, 0.25, 0.375, 0.125, 0.375, 0.25, 0.375, 0.25, 0.375, 0.125, 0.375, 0.625, 0.375, 0.75, 0.375, 0.75, 0.375, 0.625, 0.375, 0.5, 0.375, 0.625, 0.375, 0.625, 0.375, 0.5, 0.25, 0.5, 0.375, 0.5, 0.375, 0.625, 0.25, 0.625, 0.125, 0.5, 0.25, 0.5, 0.25, 0.625, 0.125, 0.625, 0.125, 0.625, 0.25, 0.625, 0.25, 0.75, 0.125, 0.75, 0.25, 0.625, 0.375, 0.625, 0.375, 0.75, 0.25, 0.75, 0.5515, 0.5, 0.5871, 0.5, 0.5871, 0.625, 0.5515, 0.625, 0.375, 0.5, 0.4883, 0.5, 0.4883, 0.625, 0.375, 0.625, 0.375, 0.875, 0.4883, 0.875, 0.4883, 1.0, 0.375, 1.0, 0.375, 0.125, 0.4883, 0.125, 0.4883, 0.25, 0.375, 0.25, 0.375, 0.375, 0.4883, 0.375, 0.4883, 0.5, 0.375, 0.5, 0.375, 0.75, 0.4883, 0.75, 0.4883, 0.875, 0.375, 0.875, 0.375, 0.25, 0.4883, 0.25, 0.4883, 0.375, 0.375, 0.375, 0.375, 0.625, 0.4883, 0.625, 0.4883, 0.75, 0.375, 0.75, 0.375, 0.0, 0.4883, 0.0, 0.4883, 0.125, 0.375, 0.125, 0.5515, 0.75, 0.5871, 0.75, 0.5871, 0.875, 0.5515, 0.875, 0.5515, 0.25, 0.5871, 0.25, 0.5871, 0.375, 0.5515, 0.375, 0.5515, 0.125, 0.5871, 0.125, 0.5871, 0.25, 0.5515, 0.25, 0.5515, 0.0, 0.5871, 0.0, 0.5871, 0.125, 0.5515, 0.125, 0.5515, 0.875, 0.5871, 0.875, 0.5871, 1.0, 0.5515, 1.0, 0.5515, 0.625, 0.5871, 0.625, 0.5871, 0.75, 0.5515, 0.75, 0.5515, 0.375, 0.5871, 0.375, 0.5871, 0.5, 0.5515, 0.5, 0.75, 0.5, 0.875, 0.5, 0.875, 0.625, 0.75, 0.625, 0.625, 0.5, 0.75, 0.5, 0.75, 0.625, 0.625, 0.625, 0.625, 0.625, 0.75, 0.625, 0.75, 0.75, 0.625, 0.75, 0.5871, 0.75, 0.625, 0.75, 0.625, 0.875, 0.5871, 0.875, 0.4883, 0.75, 0.5, 0.75, 0.5, 0.875, 0.4883, 0.875, 0.4883, 0.875, 0.5, 0.875, 0.5, 1.0, 0.4883, 1.0, 0.5871, 0.0, 0.625, 0.0, 0.625, 0.125, 0.5871, 0.125, 0.4883, 0.0, 0.5, 0.0, 0.5, 0.125, 0.4883, 0.125, 0.4883, 0.125, 0.5, 0.125, 0.5, 0.25, 0.4883, 0.25, 0.375, 0.75, 0.375, 0.875, 0.375, 0.875, 0.375, 0.75, 0.375, 0.875, 0.375, 1.0, 0.375, 1.0, 0.375, 0.875, 0.375, 0.375, 0.375, 0.5, 0.375, 0.5, 0.375, 0.375, 0.5871, 0.5, 0.625, 0.5, 0.625, 0.625, 0.5871, 0.625, 0.4883, 0.5, 0.5, 0.5, 0.5, 0.625, 0.4883, 0.625, 0.4883, 0.625, 0.5, 0.625, 0.5, 0.75, 0.4883, 0.75, 0.5871, 0.25, 0.625, 0.25, 0.625, 0.375, 0.5871, 0.375, 0.4883, 0.25, 0.5, 0.25, 0.5, 0.375, 0.4883, 0.375, 0.4883, 0.375, 0.5, 0.375, 0.5, 0.5, 0.4883, 0.5, 0.5871, 0.375, 0.625, 0.375, 0.625, 0.5, 0.5871, 0.5, 0.5871, 0.625, 0.625, 0.625, 0.625, 0.75, 0.5871, 0.75, 0.375, 0.0, 0.375, 0.125, 0.375, 0.125, 0.375, 0.0, 0.5871, 0.125, 0.625, 0.125, 0.625, 0.25, 0.5871, 0.25, 0.5871, 0.875, 0.625, 0.875, 0.625, 1.0, 0.5871, 1.0, 0.75, 0.625, 0.875, 0.625, 0.875, 0.75, 0.75, 0.75, 0.375, 0.375, 0.4286, 0.375, 0.4286, 0.5, 0.375, 0.5, 0.375, 0.25, 0.4286, 0.25, 0.4286, 0.375, 0.375, 0.375, 0.375, 0.625, 0.4286, 0.625, 0.4286, 0.75, 0.375, 0.75, 0.375, 0.5, 0.4286, 0.5, 0.4286, 0.625, 0.375, 0.625, 0.375, 0.125, 0.4286, 0.125, 0.4286, 0.25, 0.375, 0.25, 0.375, 0.0, 0.4286, 0.0, 0.4286, 0.125, 0.375, 0.125, 0.375, 0.875, 0.4286, 0.875, 0.4286, 1.0, 0.375, 1.0, 0.375, 0.75, 0.4286, 0.75, 0.4286, 0.875, 0.375, 0.875])
me_cube.materials.append(mat_material)
me_cube.use_remesh_preserve_volume = False
me_cube.use_remesh_preserve_attributes = False
me_cube.use_mirror_vertex_groups = False
me_cube.update()

# ---- objects
ob_cube = bpy.data.objects.new('Cube', me_cube)
ob_light = bpy.data.objects.new('Light', light_light)
ob_camera = bpy.data.objects.new('Camera', cam_camera)

# ---- transforms, parenting, visibility, modifiers, constraints
ob_cube.location = (0.0, 0.0, 0.0)
ob_cube.lock_rotations_4d = False
ob_cube.empty_display_type = 'ARROWS'
ob_cube.lineart.crease_threshold = 0.0
_m = ob_cube.modifiers.new('Mirror', 'MIRROR')
_m = ob_cube.modifiers.new('Subdivision', 'SUBSURF')
_m.uv_smooth = 'PRESERVE_CORNERS'
_m.levels = 3
_m = ob_cube.modifiers.new('Remesh', 'REMESH')
_m.voxel_size = 0.05
_m.use_smooth_shade = True
ob_light.location = (4.076, 1.005, 5.904)
ob_light.rotation_euler = (0.6503, 0.05522, 1.866)
ob_light.lock_rotations_4d = False
ob_light.empty_display_type = 'ARROWS'
ob_light.color = (0.0, 0.0, 0.0, 0.0)
ob_light.lineart.crease_threshold = 0.0
ob_camera.location = (7.359, -6.926, 4.958)
ob_camera.rotation_euler = (1.109, 0.0, 0.8149)
ob_camera.lock_rotations_4d = False
ob_camera.empty_display_type = 'ARROWS'
ob_camera.color = (0.0, 0.0, 0.0, 0.0)
ob_camera.display_type = 'WIRE'
ob_camera.lineart.crease_threshold = 0.0

# ---- collection membership
col_collection.objects.link(ob_cube)
col_collection.objects.link(ob_light)
col_collection.objects.link(ob_camera)

# ---- scene / render settings (as saved in the file)
scene.camera = ob_camera
scene.frame_start = 1; scene.frame_end = 250; scene.frame_set(1)
scene.render.engine = 'BLENDER_EEVEE_NEXT'
scene.cycles.use_denoising = False
scene.cycles.samples = 128
scene.cycles.sampling_pattern = 'TABULATED_SOBOL'
scene.cycles.use_adaptive_sampling = False
scene.cycles.use_light_tree = False
scene.view_settings.view_transform = 'Filmic'
bpy.context.view_layer.update()
